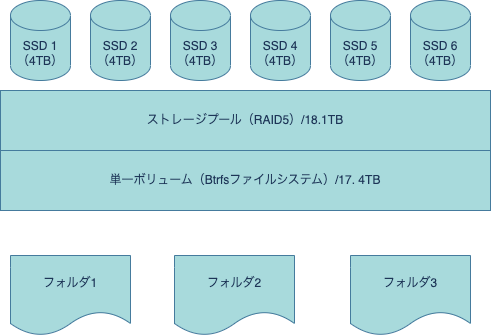

The diagram above was exported from draw.io. Its source (the exported page's mxGraphModel, read from the mxfile embedded in the PNG):
<mxGraphModel dx="1026" dy="687" grid="1" gridSize="10" guides="1" tooltips="1" connect="1" arrows="1" fold="1" page="1" pageScale="1" pageWidth="827" pageHeight="1169" math="0" shadow="0">
  <root>
    <mxCell id="0" />
    <mxCell id="1" parent="0" />
    <mxCell id="VkCn2RglgPXx9zSh9COO-1" value="SSD 1&lt;br&gt;（4TB）" style="shape=cylinder3;whiteSpace=wrap;html=1;boundedLbl=1;backgroundOutline=1;size=15;labelBackgroundColor=none;fillColor=#A8DADC;strokeColor=#457B9D;fontColor=#1D3557;" vertex="1" parent="1">
      <mxGeometry x="130" y="250" width="60" height="80" as="geometry" />
    </mxCell>
    <mxCell id="VkCn2RglgPXx9zSh9COO-2" value="SSD 2（4TB）" style="shape=cylinder3;whiteSpace=wrap;html=1;boundedLbl=1;backgroundOutline=1;size=15;labelBackgroundColor=none;fillColor=#A8DADC;strokeColor=#457B9D;fontColor=#1D3557;" vertex="1" parent="1">
      <mxGeometry x="210" y="250" width="60" height="80" as="geometry" />
    </mxCell>
    <mxCell id="VkCn2RglgPXx9zSh9COO-3" value="SSD 3（4TB）" style="shape=cylinder3;whiteSpace=wrap;html=1;boundedLbl=1;backgroundOutline=1;size=15;labelBackgroundColor=none;fillColor=#A8DADC;strokeColor=#457B9D;fontColor=#1D3557;" vertex="1" parent="1">
      <mxGeometry x="290" y="250" width="60" height="80" as="geometry" />
    </mxCell>
    <mxCell id="VkCn2RglgPXx9zSh9COO-4" value="SSD 4（4TB）" style="shape=cylinder3;whiteSpace=wrap;html=1;boundedLbl=1;backgroundOutline=1;size=15;labelBackgroundColor=none;fillColor=#A8DADC;strokeColor=#457B9D;fontColor=#1D3557;" vertex="1" parent="1">
      <mxGeometry x="370" y="250" width="60" height="80" as="geometry" />
    </mxCell>
    <mxCell id="VkCn2RglgPXx9zSh9COO-5" value="SSD 5（4TB）" style="shape=cylinder3;whiteSpace=wrap;html=1;boundedLbl=1;backgroundOutline=1;size=15;labelBackgroundColor=none;fillColor=#A8DADC;strokeColor=#457B9D;fontColor=#1D3557;" vertex="1" parent="1">
      <mxGeometry x="450" y="250" width="60" height="80" as="geometry" />
    </mxCell>
    <mxCell id="VkCn2RglgPXx9zSh9COO-6" value="SSD 6（4TB）" style="shape=cylinder3;whiteSpace=wrap;html=1;boundedLbl=1;backgroundOutline=1;size=15;labelBackgroundColor=none;fillColor=#A8DADC;strokeColor=#457B9D;fontColor=#1D3557;" vertex="1" parent="1">
      <mxGeometry x="530" y="250" width="60" height="80" as="geometry" />
    </mxCell>
    <mxCell id="VkCn2RglgPXx9zSh9COO-7" value="ストレージプール（RAID5）/18.1TB" style="rounded=0;whiteSpace=wrap;html=1;strokeColor=#457B9D;fontColor=#1D3557;fillColor=#A8DADC;labelBackgroundColor=none;" vertex="1" parent="1">
      <mxGeometry x="120" y="340" width="490" height="60" as="geometry" />
    </mxCell>
    <mxCell id="VkCn2RglgPXx9zSh9COO-8" value="単一ボリューム（Btrfsファイルシステム）/17. 4TB" style="rounded=0;whiteSpace=wrap;html=1;strokeColor=#457B9D;fontColor=#1D3557;fillColor=#A8DADC;labelBackgroundColor=none;" vertex="1" parent="1">
      <mxGeometry x="120" y="400" width="490" height="60" as="geometry" />
    </mxCell>
    <mxCell id="VkCn2RglgPXx9zSh9COO-9" value="フォルダ1" style="shape=document;whiteSpace=wrap;html=1;boundedLbl=1;strokeColor=#457B9D;fontColor=#1D3557;fillColor=#A8DADC;labelBackgroundColor=none;" vertex="1" parent="1">
      <mxGeometry x="130" y="505" width="120" height="80" as="geometry" />
    </mxCell>
    <mxCell id="VkCn2RglgPXx9zSh9COO-10" value="フォルダ2" style="shape=document;whiteSpace=wrap;html=1;boundedLbl=1;strokeColor=#457B9D;fontColor=#1D3557;fillColor=#A8DADC;labelBackgroundColor=none;" vertex="1" parent="1">
      <mxGeometry x="294" y="505" width="120" height="80" as="geometry" />
    </mxCell>
    <mxCell id="VkCn2RglgPXx9zSh9COO-11" value="フォルダ3" style="shape=document;whiteSpace=wrap;html=1;boundedLbl=1;strokeColor=#457B9D;fontColor=#1D3557;fillColor=#A8DADC;labelBackgroundColor=none;" vertex="1" parent="1">
      <mxGeometry x="470" y="505" width="120" height="80" as="geometry" />
    </mxCell>
  </root>
</mxGraphModel>